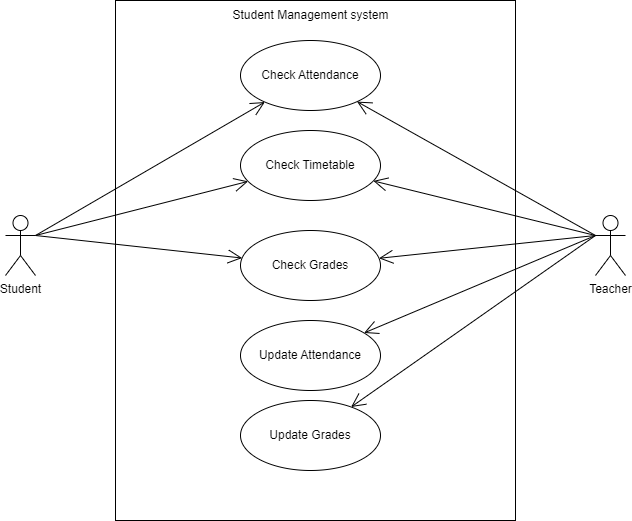

The diagram above was exported from draw.io. Its source (the exported page's mxGraphModel, read from the mxfile embedded in the PNG):
<mxGraphModel dx="1050" dy="566" grid="1" gridSize="10" guides="1" tooltips="1" connect="1" arrows="1" fold="1" page="1" pageScale="1" pageWidth="850" pageHeight="1100" math="0" shadow="0">
  <root>
    <mxCell id="0" />
    <mxCell id="1" parent="0" />
    <mxCell id="Wpwl-JJqxnVGfd-v6e67-29" value="Teacher" style="shape=umlActor;verticalLabelPosition=bottom;verticalAlign=top;html=1;" parent="1" vertex="1">
      <mxGeometry x="720" y="255" width="30" height="60" as="geometry" />
    </mxCell>
    <mxCell id="Wpwl-JJqxnVGfd-v6e67-30" value="Student" style="shape=umlActor;verticalLabelPosition=bottom;verticalAlign=top;html=1;" parent="1" vertex="1">
      <mxGeometry x="130" y="255" width="30" height="60" as="geometry" />
    </mxCell>
    <mxCell id="Wpwl-JJqxnVGfd-v6e67-32" value="Student Management system" style="text;html=1;align=center;verticalAlign=middle;resizable=0;points=[];autosize=1;strokeColor=none;fillColor=none;" parent="1" vertex="1">
      <mxGeometry x="345" y="40" width="180" height="30" as="geometry" />
    </mxCell>
    <mxCell id="Wpwl-JJqxnVGfd-v6e67-33" value="Update Grades" style="ellipse;whiteSpace=wrap;html=1;" parent="1" vertex="1">
      <mxGeometry x="365" y="440" width="140" height="70" as="geometry" />
    </mxCell>
    <mxCell id="Wpwl-JJqxnVGfd-v6e67-34" value="Check Timetable" style="ellipse;whiteSpace=wrap;html=1;" parent="1" vertex="1">
      <mxGeometry x="365" y="170" width="140" height="70" as="geometry" />
    </mxCell>
    <mxCell id="Wpwl-JJqxnVGfd-v6e67-35" value="Check Attendance" style="ellipse;whiteSpace=wrap;html=1;" parent="1" vertex="1">
      <mxGeometry x="365" y="80" width="140" height="70" as="geometry" />
    </mxCell>
    <mxCell id="Wpwl-JJqxnVGfd-v6e67-36" value="Check Grades" style="ellipse;whiteSpace=wrap;html=1;" parent="1" vertex="1">
      <mxGeometry x="365" y="270" width="140" height="70" as="geometry" />
    </mxCell>
    <mxCell id="Wpwl-JJqxnVGfd-v6e67-37" value="Update Attendance" style="ellipse;whiteSpace=wrap;html=1;" parent="1" vertex="1">
      <mxGeometry x="365" y="360" width="140" height="70" as="geometry" />
    </mxCell>
    <mxCell id="Wpwl-JJqxnVGfd-v6e67-45" value="" style="endArrow=open;endFill=1;endSize=12;html=1;rounded=0;exitX=1;exitY=0.3333333333333333;exitDx=0;exitDy=0;exitPerimeter=0;" parent="1" source="Wpwl-JJqxnVGfd-v6e67-30" target="Wpwl-JJqxnVGfd-v6e67-35" edge="1">
      <mxGeometry width="160" relative="1" as="geometry">
        <mxPoint x="150" y="284.58" as="sourcePoint" />
        <mxPoint x="310" y="284.58" as="targetPoint" />
      </mxGeometry>
    </mxCell>
    <mxCell id="Wpwl-JJqxnVGfd-v6e67-46" value="" style="endArrow=open;endFill=1;endSize=12;html=1;rounded=0;exitX=1;exitY=0.3333333333333333;exitDx=0;exitDy=0;exitPerimeter=0;" parent="1" source="Wpwl-JJqxnVGfd-v6e67-30" target="Wpwl-JJqxnVGfd-v6e67-34" edge="1">
      <mxGeometry width="160" relative="1" as="geometry">
        <mxPoint x="220" y="300" as="sourcePoint" />
        <mxPoint x="380" y="300" as="targetPoint" />
      </mxGeometry>
    </mxCell>
    <mxCell id="Wpwl-JJqxnVGfd-v6e67-47" value="" style="endArrow=open;endFill=1;endSize=12;html=1;rounded=0;exitX=1;exitY=0.3333333333333333;exitDx=0;exitDy=0;exitPerimeter=0;" parent="1" source="Wpwl-JJqxnVGfd-v6e67-30" target="Wpwl-JJqxnVGfd-v6e67-36" edge="1">
      <mxGeometry width="160" relative="1" as="geometry">
        <mxPoint x="220" y="300" as="sourcePoint" />
        <mxPoint x="380" y="300" as="targetPoint" />
      </mxGeometry>
    </mxCell>
    <mxCell id="Wpwl-JJqxnVGfd-v6e67-48" value="" style="endArrow=open;endFill=1;endSize=12;html=1;rounded=0;exitX=0;exitY=0.3333333333333333;exitDx=0;exitDy=0;exitPerimeter=0;" parent="1" source="Wpwl-JJqxnVGfd-v6e67-29" target="Wpwl-JJqxnVGfd-v6e67-37" edge="1">
      <mxGeometry width="160" relative="1" as="geometry">
        <mxPoint x="540" y="394.58000000000004" as="sourcePoint" />
        <mxPoint x="700" y="394.58000000000004" as="targetPoint" />
      </mxGeometry>
    </mxCell>
    <mxCell id="Wpwl-JJqxnVGfd-v6e67-49" value="" style="endArrow=open;endFill=1;endSize=12;html=1;rounded=0;exitX=0;exitY=0.3333333333333333;exitDx=0;exitDy=0;exitPerimeter=0;" parent="1" source="Wpwl-JJqxnVGfd-v6e67-29" target="Wpwl-JJqxnVGfd-v6e67-36" edge="1">
      <mxGeometry width="160" relative="1" as="geometry">
        <mxPoint x="720" y="280" as="sourcePoint" />
        <mxPoint x="780" y="100" as="targetPoint" />
      </mxGeometry>
    </mxCell>
    <mxCell id="Wpwl-JJqxnVGfd-v6e67-51" value="" style="endArrow=open;endFill=1;endSize=12;html=1;rounded=0;exitX=0;exitY=0.3333333333333333;exitDx=0;exitDy=0;exitPerimeter=0;" parent="1" source="Wpwl-JJqxnVGfd-v6e67-29" target="Wpwl-JJqxnVGfd-v6e67-34" edge="1">
      <mxGeometry width="160" relative="1" as="geometry">
        <mxPoint x="655" y="100" as="sourcePoint" />
        <mxPoint x="815" y="100" as="targetPoint" />
      </mxGeometry>
    </mxCell>
    <mxCell id="Wpwl-JJqxnVGfd-v6e67-52" value="" style="endArrow=open;endFill=1;endSize=12;html=1;rounded=0;exitX=0;exitY=0.3333333333333333;exitDx=0;exitDy=0;exitPerimeter=0;" parent="1" source="Wpwl-JJqxnVGfd-v6e67-29" target="Wpwl-JJqxnVGfd-v6e67-35" edge="1">
      <mxGeometry width="160" relative="1" as="geometry">
        <mxPoint x="650" y="169.17000000000002" as="sourcePoint" />
        <mxPoint x="810" y="169.17000000000002" as="targetPoint" />
      </mxGeometry>
    </mxCell>
    <mxCell id="Wpwl-JJqxnVGfd-v6e67-53" value="" style="endArrow=open;endFill=1;endSize=12;html=1;rounded=0;exitX=0;exitY=0.3333333333333333;exitDx=0;exitDy=0;exitPerimeter=0;" parent="1" source="Wpwl-JJqxnVGfd-v6e67-29" target="Wpwl-JJqxnVGfd-v6e67-33" edge="1">
      <mxGeometry width="160" relative="1" as="geometry">
        <mxPoint x="670" y="466.66999999999996" as="sourcePoint" />
        <mxPoint x="550" y="400.00333333333333" as="targetPoint" />
      </mxGeometry>
    </mxCell>
    <mxCell id="Wpwl-JJqxnVGfd-v6e67-54" value="" style="html=1;whiteSpace=wrap;fillColor=none;" parent="1" vertex="1">
      <mxGeometry x="240" y="40" width="400" height="520" as="geometry" />
    </mxCell>
  </root>
</mxGraphModel>